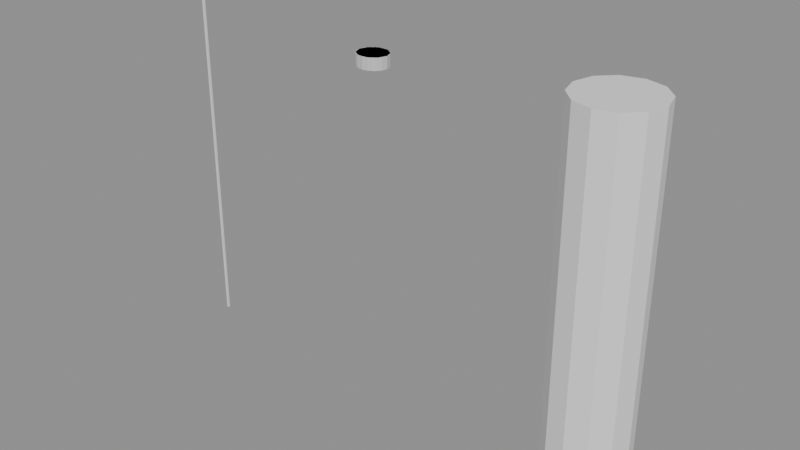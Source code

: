 # Source: SK_CHR_IdrisKaan_Hair_Stubble.blend  (saved by Blender 4.2.66; exported with 4.5.12 LTS)
import bpy
from mathutils import Matrix  # noqa: F401  (used for matrix-valued properties, if any)

bpy.ops.wm.read_factory_settings(use_empty=True)
scene = bpy.context.scene
scene.name = 'SK_CHR_IdrisKaan_Hair_Stubble'

# ---- collections
col_sk_chr_idriskaan_hair_stubble = bpy.data.collections.new('SK_CHR_IdrisKaan_Hair_Stubble'); scene.collection.children.link(col_sk_chr_idriskaan_hair_stubble)
col_sk_chr_idriskaan_hair_stubble_rig = bpy.data.collections.new('SK_CHR_IdrisKaan_Hair_Stubble_Rig'); col_sk_chr_idriskaan_hair_stubble.children.link(col_sk_chr_idriskaan_hair_stubble_rig)
col_sk_chr_idriskaan_hair_stubble_lod0 = bpy.data.collections.new('SK_CHR_IdrisKaan_Hair_Stubble_LOD0'); col_sk_chr_idriskaan_hair_stubble.children.link(col_sk_chr_idriskaan_hair_stubble_lod0)
col_sk_chr_idriskaan_hair_stubble_lod1 = bpy.data.collections.new('SK_CHR_IdrisKaan_Hair_Stubble_LOD1'); col_sk_chr_idriskaan_hair_stubble.children.link(col_sk_chr_idriskaan_hair_stubble_lod1)
col_sk_chr_idriskaan_hair_stubble_lod2 = bpy.data.collections.new('SK_CHR_IdrisKaan_Hair_Stubble_LOD2'); col_sk_chr_idriskaan_hair_stubble.children.link(col_sk_chr_idriskaan_hair_stubble_lod2)
col_sk_chr_idriskaan_hair_stubble_lod3 = bpy.data.collections.new('SK_CHR_IdrisKaan_Hair_Stubble_LOD3'); col_sk_chr_idriskaan_hair_stubble.children.link(col_sk_chr_idriskaan_hair_stubble_lod3)
col_sk_chr_idriskaan_hair_stubble_sockets = bpy.data.collections.new('SK_CHR_IdrisKaan_Hair_Stubble_Sockets'); col_sk_chr_idriskaan_hair_stubble.children.link(col_sk_chr_idriskaan_hair_stubble_sockets)
col_sk_chr_idriskaan_hair_stubble_reference = bpy.data.collections.new('SK_CHR_IdrisKaan_Hair_Stubble_Reference'); col_sk_chr_idriskaan_hair_stubble.children.link(col_sk_chr_idriskaan_hair_stubble_reference)

# ---- materials (node trees are filled in below, after node groups)
mat_mi_dir_greybox_cst_cst006_hair = bpy.data.materials.new('MI_DIR_Greybox_CST_CST006_Hair')
mat_mi_dir_greybox_cst_cst006_hair.diffuse_color = (0.632, 0.632, 0.632, 1.0)

# ---- material node trees
mat_mi_dir_greybox_cst_cst006_hair.use_nodes = True; mat_mi_dir_greybox_cst_cst006_hair.node_tree.nodes.clear()
_N = mat_mi_dir_greybox_cst_cst006_hair.node_tree.nodes; _L = mat_mi_dir_greybox_cst_cst006_hair.node_tree.links
n0 = _N.new('ShaderNodeBsdfPrincipled'); n0.name = 'Principled BSDF'; n0.location = (10, 300)
n0.inputs[0].default_value = (0.632, 0.632, 0.632, 1.0)
n0.inputs[2].default_value = 0.65
n1 = _N.new('ShaderNodeOutputMaterial'); n1.name = 'Material Output'; n1.location = (300, 300)
_L.new(n0.outputs[0], n1.inputs[0])
n1.is_active_output = True

# ---- cameras
cam_ref_cam_front = bpy.data.cameras.new('REF_Cam_Front')
cam_ref_cam_front.type = 'ORTHO'
cam_ref_cam_front.ortho_scale = 2.287
cam_ref_cam_side = bpy.data.cameras.new('REF_Cam_Side')
cam_ref_cam_side.type = 'ORTHO'
cam_ref_cam_side.ortho_scale = 2.287
cam_ref_cam_back = bpy.data.cameras.new('REF_Cam_Back')
cam_ref_cam_back.type = 'ORTHO'
cam_ref_cam_back.ortho_scale = 2.287
cam_ref_cam_threequarter = bpy.data.cameras.new('REF_Cam_ThreeQuarter')
cam_ref_cam_threequarter.type = 'ORTHO'
cam_ref_cam_threequarter.ortho_scale = 2.287

# ---- meshes
me_sk_chr_idriskaan_hair_stubble_lod0 = bpy.data.meshes.new('SK_CHR_IdrisKaan_Hair_Stubble_LOD0')
me_sk_chr_idriskaan_hair_stubble_lod0.from_pydata([(0.07778, -0.061, 1.671), (0.07185, -0.03377, 1.671), (0.055, -0.01068, 1.671), (0.02976, 0.004749, 1.671), (4.762e-18, 0.01017, 1.671), (-0.02976, 0.004749, 1.671), (-0.055, -0.01068, 1.671), (-0.07185, -0.03377, 1.671), (-0.07778, -0.061, 1.671), (-0.07185, -0.08823, 1.671), (-0.055, -0.1113, 1.671), (-0.02976, -0.1267, 1.671), (-1.429e-17, -0.1322, 1.671), (0.02976, -0.1267, 1.671), (0.055, -0.1113, 1.671), (0.07185, -0.08823, 1.671), (0.07778, -0.061, 1.729), (0.07185, -0.03377, 1.729), (0.055, -0.01068, 1.729), (0.02976, 0.004749, 1.729), (4.762e-18, 0.01017, 1.729), (-0.02976, 0.004749, 1.729), (-0.055, -0.01068, 1.729), (-0.07185, -0.03377, 1.729), (-0.07778, -0.061, 1.729), (-0.07185, -0.08823, 1.729), (-0.055, -0.1113, 1.729), (-0.02976, -0.1267, 1.729), (-1.429e-17, -0.1322, 1.729), (0.02976, -0.1267, 1.729), (0.055, -0.1113, 1.729), (0.07185, -0.08823, 1.729), (0.0, -0.061, 1.671), (0.0, -0.061, 1.729)], [], [(0, 1, 17, 16), (1, 2, 18, 17), (2, 3, 19, 18), (3, 4, 20, 19), (4, 5, 21, 20), (5, 6, 22, 21), (6, 7, 23, 22), (7, 8, 24, 23), (8, 9, 25, 24), (9, 10, 26, 25), (10, 11, 27, 26), (11, 12, 28, 27), (12, 13, 29, 28), (13, 14, 30, 29), (14, 15, 31, 30), (15, 0, 16, 31), (32, 1, 0), (33, 16, 17), (32, 2, 1), (33, 17, 18), (32, 3, 2), (33, 18, 19), (32, 4, 3), (33, 19, 20), (32, 5, 4), (33, 20, 21), (32, 6, 5), (33, 21, 22), (32, 7, 6), (33, 22, 23), (32, 8, 7), (33, 23, 24), (32, 9, 8), (33, 24, 25), (32, 10, 9), (33, 25, 26), (32, 11, 10), (33, 26, 27), (32, 12, 11), (33, 27, 28), (32, 13, 12), (33, 28, 29), (32, 14, 13), (33, 29, 30), (32, 15, 14), (33, 30, 31), (32, 0, 15), (33, 31, 16)])
_uv = me_sk_chr_idriskaan_hair_stubble_lod0.uv_layers.new(name='UVMap')
_uv.uv.foreach_set('vector', [0.4695, 1.335, 0.4831, 1.335, 0.4831, 1.365, 0.4695, 1.365, 0.4831, 1.335, 0.4947, 1.335, 0.4947, 1.365, 0.4831, 1.365, 0.5275, 1.335, 0.5149, 1.335, 0.5149, 1.365, 0.5275, 1.365, 0.5149, 1.335, 0.5, 1.335, 0.5, 1.365, 0.5149, 1.365, 0.5, 1.335, 0.4851, 1.335, 0.4851, 1.365, 0.5, 1.365, 0.4851, 1.335, 0.4725, 1.335, 0.4725, 1.365, 0.4851, 1.365, 0.4947, 1.335, 0.4831, 1.335, 0.4831, 1.365, 0.4947, 1.365, 0.4831, 1.335, 0.4695, 1.335, 0.4695, 1.365, 0.4831, 1.365, 0.4695, 1.335, 0.4559, 1.335, 0.4559, 1.365, 0.4695, 1.365, 0.4559, 1.335, 0.4443, 1.335, 0.4443, 1.365, 0.4559, 1.365, 0.4725, 1.335, 0.4851, 1.335, 0.4851, 1.365, 0.4725, 1.365, 0.4851, 1.335, 0.5, 1.335, 0.5, 1.365, 0.4851, 1.365, 0.5, 1.335, 0.5149, 1.335, 0.5149, 1.365, 0.5, 1.365, 0.5149, 1.335, 0.5275, 1.335, 0.5275, 1.365, 0.5149, 1.365, 0.4443, 1.335, 0.4559, 1.335, 0.4559, 1.365, 0.4443, 1.365, 0.4559, 1.335, 0.4695, 1.335, 0.4695, 1.365, 0.4559, 1.365, 0.5, 0.4695, 0.5359, 0.4831, 0.5389, 0.4695, 0.5, 0.4695, 0.5389, 0.4695, 0.5359, 0.4831, 0.5, 0.4695, 0.5275, 0.4947, 0.5359, 0.4831, 0.5, 0.4695, 0.5359, 0.4831, 0.5275, 0.4947, 0.5, 0.4695, 0.5149, 0.5024, 0.5275, 0.4947, 0.5, 0.4695, 0.5275, 0.4947, 0.5149, 0.5024, 0.5, 0.4695, 0.5, 0.5051, 0.5149, 0.5024, 0.5, 0.4695, 0.5149, 0.5024, 0.5, 0.5051, 0.5, 0.4695, 0.4851, 0.5024, 0.5, 0.5051, 0.5, 0.4695, 0.5, 0.5051, 0.4851, 0.5024, 0.5, 0.4695, 0.4725, 0.4947, 0.4851, 0.5024, 0.5, 0.4695, 0.4851, 0.5024, 0.4725, 0.4947, 0.5, 0.4695, 0.4641, 0.4831, 0.4725, 0.4947, 0.5, 0.4695, 0.4725, 0.4947, 0.4641, 0.4831, 0.5, 0.4695, 0.4611, 0.4695, 0.4641, 0.4831, 0.5, 0.4695, 0.4641, 0.4831, 0.4611, 0.4695, 0.5, 0.4695, 0.4641, 0.4559, 0.4611, 0.4695, 0.5, 0.4695, 0.4611, 0.4695, 0.4641, 0.4559, 0.5, 0.4695, 0.4725, 0.4443, 0.4641, 0.4559, 0.5, 0.4695, 0.4641, 0.4559, 0.4725, 0.4443, 0.5, 0.4695, 0.4851, 0.4366, 0.4725, 0.4443, 0.5, 0.4695, 0.4725, 0.4443, 0.4851, 0.4366, 0.5, 0.4695, 0.5, 0.4339, 0.4851, 0.4366, 0.5, 0.4695, 0.4851, 0.4366, 0.5, 0.4339, 0.5, 0.4695, 0.5149, 0.4366, 0.5, 0.4339, 0.5, 0.4695, 0.5, 0.4339, 0.5149, 0.4366, 0.5, 0.4695, 0.5275, 0.4443, 0.5149, 0.4366, 0.5, 0.4695, 0.5149, 0.4366, 0.5275, 0.4443, 0.5, 0.4695, 0.5359, 0.4559, 0.5275, 0.4443, 0.5, 0.4695, 0.5275, 0.4443, 0.5359, 0.4559, 0.5, 0.4695, 0.5389, 0.4695, 0.5359, 0.4559, 0.5, 0.4695, 0.5359, 0.4559, 0.5389, 0.4695])
_uv.active_render = True
_uv = me_sk_chr_idriskaan_hair_stubble_lod0.uv_layers.new(name='Masks')
_uv.uv.foreach_set('vector', [0.0, 0.0, 0.0, 0.0, 0.0, 0.0, 0.0, 0.0, 0.0, 0.0, 0.0, 0.0, 0.0, 0.0, 0.0, 0.0, 0.0, 0.0, 0.0, 0.0, 0.0, 0.0, 0.0, 0.0, 0.0, 0.0, 0.0, 0.0, 0.0, 0.0, 0.0, 0.0, 0.0, 0.0, 0.0, 0.0, 0.0, 0.0, 0.0, 0.0, 0.0, 0.0, 0.0, 0.0, 0.0, 0.0, 0.0, 0.0, 0.0, 0.0, 0.0, 0.0, 0.0, 0.0, 0.0, 0.0, 0.0, 0.0, 0.0, 0.0, 0.0, 0.0, 0.0, 0.0, 0.0, 0.0, 0.0, 0.0, 0.0, 0.0, 0.0, 0.0, 0.0, 0.0, 0.0, 0.0, 0.0, 0.0, 0.0, 0.0, 0.0, 0.0, 0.0, 0.0, 0.0, 0.0, 0.0, 0.0, 0.0, 0.0, 0.0, 0.0, 0.0, 0.0, 0.0, 0.0, 0.0, 0.0, 0.0, 0.0, 0.0, 0.0, 0.0, 0.0, 0.0, 0.0, 0.0, 0.0, 0.0, 0.0, 0.0, 0.0, 0.0, 0.0, 0.0, 0.0, 0.0, 0.0, 0.0, 0.0, 0.0, 0.0, 0.0, 0.0, 0.0, 0.0, 0.0, 0.0, 0.0, 0.0, 0.0, 0.0, 0.0, 0.0, 0.0, 0.0, 0.0, 0.0, 0.0, 0.0, 0.0, 0.0, 0.0, 0.0, 0.0, 0.0, 0.0, 0.0, 0.0, 0.0, 0.0, 0.0, 0.0, 0.0, 0.0, 0.0, 0.0, 0.0, 0.0, 0.0, 0.0, 0.0, 0.0, 0.0, 0.0, 0.0, 0.0, 0.0, 0.0, 0.0, 0.0, 0.0, 0.0, 0.0, 0.0, 0.0, 0.0, 0.0, 0.0, 0.0, 0.0, 0.0, 0.0, 0.0, 0.0, 0.0, 0.0, 0.0, 0.0, 0.0, 0.0, 0.0, 0.0, 0.0, 0.0, 0.0, 0.0, 0.0, 0.0, 0.0, 0.0, 0.0, 0.0, 0.0, 0.0, 0.0, 0.0, 0.0, 0.0, 0.0, 0.0, 0.0, 0.0, 0.0, 0.0, 0.0, 0.0, 0.0, 0.0, 0.0, 0.0, 0.0, 0.0, 0.0, 0.0, 0.0, 0.0, 0.0, 0.0, 0.0, 0.0, 0.0, 0.0, 0.0, 0.0, 0.0, 0.0, 0.0, 0.0, 0.0, 0.0, 0.0, 0.0, 0.0, 0.0, 0.0, 0.0, 0.0, 0.0, 0.0, 0.0, 0.0, 0.0, 0.0, 0.0, 0.0, 0.0, 0.0, 0.0, 0.0, 0.0, 0.0, 0.0, 0.0, 0.0, 0.0, 0.0, 0.0, 0.0, 0.0, 0.0, 0.0, 0.0, 0.0, 0.0, 0.0, 0.0, 0.0, 0.0, 0.0, 0.0, 0.0, 0.0, 0.0, 0.0, 0.0, 0.0, 0.0, 0.0, 0.0, 0.0, 0.0, 0.0, 0.0, 0.0, 0.0, 0.0, 0.0, 0.0, 0.0, 0.0, 0.0, 0.0, 0.0, 0.0, 0.0, 0.0, 0.0, 0.0, 0.0, 0.0, 0.0, 0.0, 0.0, 0.0, 0.0, 0.0, 0.0, 0.0, 0.0])
me_sk_chr_idriskaan_hair_stubble_lod0.materials.append(mat_mi_dir_greybox_cst_cst006_hair)
me_sk_chr_idriskaan_hair_stubble_lod0.update()
me_sk_chr_idriskaan_hair_stubble_lod1 = bpy.data.meshes.new('SK_CHR_IdrisKaan_Hair_Stubble_LOD1')
me_sk_chr_idriskaan_hair_stubble_lod1.from_pydata([(0.07778, -0.061, 1.671), (0.06292, -0.01917, 1.671), (0.02403, 0.006684, 1.671), (-0.02403, 0.006684, 1.671), (-0.06292, -0.01917, 1.671), (-0.07778, -0.061, 1.671), (-0.06292, -0.1028, 1.671), (-0.02403, -0.1287, 1.671), (0.02403, -0.1287, 1.671), (0.06292, -0.1028, 1.671), (0.07778, -0.061, 1.729), (0.06292, -0.01917, 1.729), (0.02403, 0.006684, 1.729), (-0.02403, 0.006684, 1.729), (-0.06292, -0.01917, 1.729), (-0.07778, -0.061, 1.729), (-0.06292, -0.1028, 1.729), (-0.02403, -0.1287, 1.729), (0.02403, -0.1287, 1.729), (0.06292, -0.1028, 1.729), (0.0, -0.061, 1.671), (0.0, -0.061, 1.729)], [], [(0, 1, 11, 10), (1, 2, 12, 11), (2, 3, 13, 12), (3, 4, 14, 13), (4, 5, 15, 14), (5, 6, 16, 15), (6, 7, 17, 16), (7, 8, 18, 17), (8, 9, 19, 18), (9, 0, 10, 19), (20, 1, 0), (21, 10, 11), (20, 2, 1), (21, 11, 12), (20, 3, 2), (21, 12, 13), (20, 4, 3), (21, 13, 14), (20, 5, 4), (21, 14, 15), (20, 6, 5), (21, 15, 16), (20, 7, 6), (21, 16, 17), (20, 8, 7), (21, 17, 18), (20, 9, 8), (21, 18, 19), (20, 0, 9), (21, 19, 10)])
_uv = me_sk_chr_idriskaan_hair_stubble_lod1.uv_layers.new(name='UVMap')
_uv.uv.foreach_set('vector', [0.4695, 1.335, 0.4904, 1.335, 0.4904, 1.365, 0.4695, 1.365, 0.5315, 1.335, 0.512, 1.335, 0.512, 1.365, 0.5315, 1.365, 0.512, 1.335, 0.488, 1.335, 0.488, 1.365, 0.512, 1.365, 0.488, 1.335, 0.4685, 1.335, 0.4685, 1.365, 0.488, 1.365, 0.4904, 1.335, 0.4695, 1.335, 0.4695, 1.365, 0.4904, 1.365, 0.4695, 1.335, 0.4486, 1.335, 0.4486, 1.365, 0.4695, 1.365, 0.4685, 1.335, 0.488, 1.335, 0.488, 1.365, 0.4685, 1.365, 0.488, 1.335, 0.512, 1.335, 0.512, 1.365, 0.488, 1.365, 0.512, 1.335, 0.5315, 1.335, 0.5315, 1.365, 0.512, 1.365, 0.4486, 1.335, 0.4695, 1.335, 0.4695, 1.365, 0.4486, 1.365, 0.5, 0.4695, 0.5315, 0.4904, 0.5389, 0.4695, 0.5, 0.4695, 0.5389, 0.4695, 0.5315, 0.4904, 0.5, 0.4695, 0.512, 0.5033, 0.5315, 0.4904, 0.5, 0.4695, 0.5315, 0.4904, 0.512, 0.5033, 0.5, 0.4695, 0.488, 0.5033, 0.512, 0.5033, 0.5, 0.4695, 0.512, 0.5033, 0.488, 0.5033, 0.5, 0.4695, 0.4685, 0.4904, 0.488, 0.5033, 0.5, 0.4695, 0.488, 0.5033, 0.4685, 0.4904, 0.5, 0.4695, 0.4611, 0.4695, 0.4685, 0.4904, 0.5, 0.4695, 0.4685, 0.4904, 0.4611, 0.4695, 0.5, 0.4695, 0.4685, 0.4486, 0.4611, 0.4695, 0.5, 0.4695, 0.4611, 0.4695, 0.4685, 0.4486, 0.5, 0.4695, 0.488, 0.4357, 0.4685, 0.4486, 0.5, 0.4695, 0.4685, 0.4486, 0.488, 0.4357, 0.5, 0.4695, 0.512, 0.4357, 0.488, 0.4357, 0.5, 0.4695, 0.488, 0.4357, 0.512, 0.4357, 0.5, 0.4695, 0.5315, 0.4486, 0.512, 0.4357, 0.5, 0.4695, 0.512, 0.4357, 0.5315, 0.4486, 0.5, 0.4695, 0.5389, 0.4695, 0.5315, 0.4486, 0.5, 0.4695, 0.5315, 0.4486, 0.5389, 0.4695])
_uv.active_render = True
_uv = me_sk_chr_idriskaan_hair_stubble_lod1.uv_layers.new(name='Masks')
_uv.uv.foreach_set('vector', [0.0, 0.0, 0.0, 0.0, 0.0, 0.0, 0.0, 0.0, 0.0, 0.0, 0.0, 0.0, 0.0, 0.0, 0.0, 0.0, 0.0, 0.0, 0.0, 0.0, 0.0, 0.0, 0.0, 0.0, 0.0, 0.0, 0.0, 0.0, 0.0, 0.0, 0.0, 0.0, 0.0, 0.0, 0.0, 0.0, 0.0, 0.0, 0.0, 0.0, 0.0, 0.0, 0.0, 0.0, 0.0, 0.0, 0.0, 0.0, 0.0, 0.0, 0.0, 0.0, 0.0, 0.0, 0.0, 0.0, 0.0, 0.0, 0.0, 0.0, 0.0, 0.0, 0.0, 0.0, 0.0, 0.0, 0.0, 0.0, 0.0, 0.0, 0.0, 0.0, 0.0, 0.0, 0.0, 0.0, 0.0, 0.0, 0.0, 0.0, 0.0, 0.0, 0.0, 0.0, 0.0, 0.0, 0.0, 0.0, 0.0, 0.0, 0.0, 0.0, 0.0, 0.0, 0.0, 0.0, 0.0, 0.0, 0.0, 0.0, 0.0, 0.0, 0.0, 0.0, 0.0, 0.0, 0.0, 0.0, 0.0, 0.0, 0.0, 0.0, 0.0, 0.0, 0.0, 0.0, 0.0, 0.0, 0.0, 0.0, 0.0, 0.0, 0.0, 0.0, 0.0, 0.0, 0.0, 0.0, 0.0, 0.0, 0.0, 0.0, 0.0, 0.0, 0.0, 0.0, 0.0, 0.0, 0.0, 0.0, 0.0, 0.0, 0.0, 0.0, 0.0, 0.0, 0.0, 0.0, 0.0, 0.0, 0.0, 0.0, 0.0, 0.0, 0.0, 0.0, 0.0, 0.0, 0.0, 0.0, 0.0, 0.0, 0.0, 0.0, 0.0, 0.0, 0.0, 0.0, 0.0, 0.0, 0.0, 0.0, 0.0, 0.0, 0.0, 0.0, 0.0, 0.0, 0.0, 0.0, 0.0, 0.0, 0.0, 0.0, 0.0, 0.0, 0.0, 0.0, 0.0, 0.0, 0.0, 0.0, 0.0, 0.0, 0.0, 0.0, 0.0, 0.0, 0.0, 0.0])
me_sk_chr_idriskaan_hair_stubble_lod1.materials.append(mat_mi_dir_greybox_cst_cst006_hair)
me_sk_chr_idriskaan_hair_stubble_lod1.update()
me_sk_chr_idriskaan_hair_stubble_lod2 = bpy.data.meshes.new('SK_CHR_IdrisKaan_Hair_Stubble_LOD2')
me_sk_chr_idriskaan_hair_stubble_lod2.from_pydata([(0.07778, -0.061, 1.671), (0.03889, 0.0006321, 1.671), (-0.03889, 0.0006321, 1.671), (-0.07778, -0.061, 1.671), (-0.03889, -0.1226, 1.671), (0.03889, -0.1226, 1.671), (0.07778, -0.061, 1.729), (0.03889, 0.0006321, 1.729), (-0.03889, 0.0006321, 1.729), (-0.07778, -0.061, 1.729), (-0.03889, -0.1226, 1.729), (0.03889, -0.1226, 1.729), (0.0, -0.061, 1.671), (0.0, -0.061, 1.729)], [], [(0, 1, 7, 6), (1, 2, 8, 7), (2, 3, 9, 8), (3, 4, 10, 9), (4, 5, 11, 10), (5, 0, 6, 11), (12, 1, 0), (13, 6, 7), (12, 2, 1), (13, 7, 8), (12, 3, 2), (13, 8, 9), (12, 4, 3), (13, 9, 10), (12, 5, 4), (13, 10, 11), (12, 0, 5), (13, 11, 6)])
_uv = me_sk_chr_idriskaan_hair_stubble_lod2.uv_layers.new(name='UVMap')
_uv.uv.foreach_set('vector', [0.4695, 1.335, 0.5003, 1.335, 0.5003, 1.365, 0.4695, 1.365, 0.5194, 1.335, 0.4806, 1.335, 0.4806, 1.365, 0.5194, 1.365, 0.5003, 1.335, 0.4695, 1.335, 0.4695, 1.365, 0.5003, 1.365, 0.4695, 1.335, 0.4387, 1.335, 0.4387, 1.365, 0.4695, 1.365, 0.4806, 1.335, 0.5194, 1.335, 0.5194, 1.365, 0.4806, 1.365, 0.4387, 1.335, 0.4695, 1.335, 0.4695, 1.365, 0.4387, 1.365, 0.5, 0.4695, 0.5194, 0.5003, 0.5389, 0.4695, 0.5, 0.4695, 0.5389, 0.4695, 0.5194, 0.5003, 0.5, 0.4695, 0.4806, 0.5003, 0.5194, 0.5003, 0.5, 0.4695, 0.5194, 0.5003, 0.4806, 0.5003, 0.5, 0.4695, 0.4611, 0.4695, 0.4806, 0.5003, 0.5, 0.4695, 0.4806, 0.5003, 0.4611, 0.4695, 0.5, 0.4695, 0.4806, 0.4387, 0.4611, 0.4695, 0.5, 0.4695, 0.4611, 0.4695, 0.4806, 0.4387, 0.5, 0.4695, 0.5194, 0.4387, 0.4806, 0.4387, 0.5, 0.4695, 0.4806, 0.4387, 0.5194, 0.4387, 0.5, 0.4695, 0.5389, 0.4695, 0.5194, 0.4387, 0.5, 0.4695, 0.5194, 0.4387, 0.5389, 0.4695])
_uv.active_render = True
_uv = me_sk_chr_idriskaan_hair_stubble_lod2.uv_layers.new(name='Masks')
_uv.uv.foreach_set('vector', [0.0, 0.0, 0.0, 0.0, 0.0, 0.0, 0.0, 0.0, 0.0, 0.0, 0.0, 0.0, 0.0, 0.0, 0.0, 0.0, 0.0, 0.0, 0.0, 0.0, 0.0, 0.0, 0.0, 0.0, 0.0, 0.0, 0.0, 0.0, 0.0, 0.0, 0.0, 0.0, 0.0, 0.0, 0.0, 0.0, 0.0, 0.0, 0.0, 0.0, 0.0, 0.0, 0.0, 0.0, 0.0, 0.0, 0.0, 0.0, 0.0, 0.0, 0.0, 0.0, 0.0, 0.0, 0.0, 0.0, 0.0, 0.0, 0.0, 0.0, 0.0, 0.0, 0.0, 0.0, 0.0, 0.0, 0.0, 0.0, 0.0, 0.0, 0.0, 0.0, 0.0, 0.0, 0.0, 0.0, 0.0, 0.0, 0.0, 0.0, 0.0, 0.0, 0.0, 0.0, 0.0, 0.0, 0.0, 0.0, 0.0, 0.0, 0.0, 0.0, 0.0, 0.0, 0.0, 0.0, 0.0, 0.0, 0.0, 0.0, 0.0, 0.0, 0.0, 0.0, 0.0, 0.0, 0.0, 0.0, 0.0, 0.0, 0.0, 0.0, 0.0, 0.0, 0.0, 0.0, 0.0, 0.0, 0.0, 0.0])
me_sk_chr_idriskaan_hair_stubble_lod2.materials.append(mat_mi_dir_greybox_cst_cst006_hair)
me_sk_chr_idriskaan_hair_stubble_lod2.update()
me_sk_chr_idriskaan_hair_stubble_lod3 = bpy.data.meshes.new('SK_CHR_IdrisKaan_Hair_Stubble_LOD3')
me_sk_chr_idriskaan_hair_stubble_lod3.from_pydata([(0.07778, -0.061, 1.671), (4.762e-18, 0.01017, 1.671), (-0.07778, -0.061, 1.671), (-1.429e-17, -0.1322, 1.671), (0.07778, -0.061, 1.729), (4.762e-18, 0.01017, 1.729), (-0.07778, -0.061, 1.729), (-1.429e-17, -0.1322, 1.729), (0.0, -0.061, 1.671), (0.0, -0.061, 1.729)], [], [(0, 1, 5, 4), (1, 2, 6, 5), (2, 3, 7, 6), (3, 0, 4, 7), (8, 1, 0), (9, 4, 5), (8, 2, 1), (9, 5, 6), (8, 3, 2), (9, 6, 7), (8, 0, 3), (9, 7, 4)])
_uv = me_sk_chr_idriskaan_hair_stubble_lod3.uv_layers.new(name='UVMap')
_uv.uv.foreach_set('vector', [0.5389, 1.335, 0.5, 1.335, 0.5, 1.365, 0.5389, 1.365, 0.5, 1.335, 0.4611, 1.335, 0.4611, 1.365, 0.5, 1.365, 0.4611, 1.335, 0.5, 1.335, 0.5, 1.365, 0.4611, 1.365, 0.5, 1.335, 0.5389, 1.335, 0.5389, 1.365, 0.5, 1.365, 0.5, 0.4695, 0.5, 0.5051, 0.5389, 0.4695, 0.5, 0.4695, 0.5389, 0.4695, 0.5, 0.5051, 0.5, 0.4695, 0.4611, 0.4695, 0.5, 0.5051, 0.5, 0.4695, 0.5, 0.5051, 0.4611, 0.4695, 0.5, 0.4695, 0.5, 0.4339, 0.4611, 0.4695, 0.5, 0.4695, 0.4611, 0.4695, 0.5, 0.4339, 0.5, 0.4695, 0.5389, 0.4695, 0.5, 0.4339, 0.5, 0.4695, 0.5, 0.4339, 0.5389, 0.4695])
_uv.active_render = True
_uv = me_sk_chr_idriskaan_hair_stubble_lod3.uv_layers.new(name='Masks')
_uv.uv.foreach_set('vector', [0.0, 0.0, 0.0, 0.0, 0.0, 0.0, 0.0, 0.0, 0.0, 0.0, 0.0, 0.0, 0.0, 0.0, 0.0, 0.0, 0.0, 0.0, 0.0, 0.0, 0.0, 0.0, 0.0, 0.0, 0.0, 0.0, 0.0, 0.0, 0.0, 0.0, 0.0, 0.0, 0.0, 0.0, 0.0, 0.0, 0.0, 0.0, 0.0, 0.0, 0.0, 0.0, 0.0, 0.0, 0.0, 0.0, 0.0, 0.0, 0.0, 0.0, 0.0, 0.0, 0.0, 0.0, 0.0, 0.0, 0.0, 0.0, 0.0, 0.0, 0.0, 0.0, 0.0, 0.0, 0.0, 0.0, 0.0, 0.0, 0.0, 0.0, 0.0, 0.0, 0.0, 0.0, 0.0, 0.0, 0.0, 0.0, 0.0, 0.0])
me_sk_chr_idriskaan_hair_stubble_lod3.materials.append(mat_mi_dir_greybox_cst_cst006_hair)
me_sk_chr_idriskaan_hair_stubble_lod3.update()
me_ref_heightbar = bpy.data.meshes.new('REF_HeightBar')
me_ref_heightbar.from_pydata([(-1.149, -0.005, 0.0), (-1.149, -0.005, 1.83), (-1.149, 0.005, 0.0), (-1.149, 0.005, 1.83), (-1.139, -0.005, 0.0), (-1.139, -0.005, 1.83), (-1.139, 0.005, 0.0), (-1.139, 0.005, 1.83)], [], [(0, 1, 3, 2), (2, 3, 7, 6), (6, 7, 5, 4), (4, 5, 1, 0), (2, 6, 4, 0), (7, 3, 1, 5)])
me_ref_heightbar.update()
me_ref_human_1p8m = bpy.data.meshes.new('REF_Human_1p8m')
me_ref_human_1p8m.from_pydata([(1.144, 0.2, 0.0), (1.144, 0.2, 1.8), (1.244, 0.1732, 0.0), (1.244, 0.1732, 1.8), (1.317, 0.1, 0.0), (1.317, 0.1, 1.8), (1.344, 0.0, 0.0), (1.344, 0.0, 1.8), (1.317, -0.1, 0.0), (1.317, -0.1, 1.8), (1.244, -0.1732, 0.0), (1.244, -0.1732, 1.8), (1.144, -0.2, 0.0), (1.144, -0.2, 1.8), (1.044, -0.1732, 0.0), (1.044, -0.1732, 1.8), (0.9705, -0.1, 0.0), (0.9705, -0.1, 1.8), (0.9437, 0.0, 0.0), (0.9437, 0.0, 1.8), (0.9705, 0.1, 0.0), (0.9705, 0.1, 1.8), (1.044, 0.1732, 0.0), (1.044, 0.1732, 1.8)], [], [(0, 1, 3, 2), (2, 3, 5, 4), (4, 5, 7, 6), (6, 7, 9, 8), (8, 9, 11, 10), (10, 11, 13, 12), (12, 13, 15, 14), (14, 15, 17, 16), (16, 17, 19, 18), (18, 19, 21, 20), (3, 1, 23, 21, 19, 17, 15, 13, 11, 9, 7, 5), (20, 21, 23, 22), (22, 23, 1, 0), (0, 2, 4, 6, 8, 10, 12, 14, 16, 18, 20, 22)])
me_ref_human_1p8m.update()
arm_sk_chr_idriskaan_skeleton = bpy.data.armatures.new('SK_CHR_IdrisKaan_Skeleton')  # bones are not reproduced

# ---- objects
ob_armature = bpy.data.objects.new('Armature', arm_sk_chr_idriskaan_skeleton)
ob_sk_chr_idriskaan_hair_stubble_lod0 = bpy.data.objects.new('SK_CHR_IdrisKaan_Hair_Stubble_LOD0', me_sk_chr_idriskaan_hair_stubble_lod0)
ob_sk_chr_idriskaan_hair_stubble_lod1 = bpy.data.objects.new('SK_CHR_IdrisKaan_Hair_Stubble_LOD1', me_sk_chr_idriskaan_hair_stubble_lod1)
ob_sk_chr_idriskaan_hair_stubble_lod2 = bpy.data.objects.new('SK_CHR_IdrisKaan_Hair_Stubble_LOD2', me_sk_chr_idriskaan_hair_stubble_lod2)
ob_sk_chr_idriskaan_hair_stubble_lod3 = bpy.data.objects.new('SK_CHR_IdrisKaan_Hair_Stubble_LOD3', me_sk_chr_idriskaan_hair_stubble_lod3)
ob_socket_weaponr = bpy.data.objects.new('SOCKET_WeaponR', None)
ob_socket_weaponl = bpy.data.objects.new('SOCKET_WeaponL', None)
ob_socket_back = bpy.data.objects.new('SOCKET_Back', None)
ob_socket_hipr = bpy.data.objects.new('SOCKET_HipR', None)
ob_socket_hipl = bpy.data.objects.new('SOCKET_HipL', None)
ob_socket_helmet = bpy.data.objects.new('SOCKET_Helmet', None)
ob_socket_helmetlight = bpy.data.objects.new('SOCKET_HelmetLight', None)
ob_socket_chestlight = bpy.data.objects.new('SOCKET_ChestLight', None)
ob_socket_wristpad = bpy.data.objects.new('SOCKET_WristPad', None)
ob_socket_camera1p = bpy.data.objects.new('SOCKET_Camera1P', None)
ob_ref_cam_front = bpy.data.objects.new('REF_Cam_Front', cam_ref_cam_front)
ob_ref_cam_side = bpy.data.objects.new('REF_Cam_Side', cam_ref_cam_side)
ob_ref_cam_back = bpy.data.objects.new('REF_Cam_Back', cam_ref_cam_back)
ob_ref_cam_threequarter = bpy.data.objects.new('REF_Cam_ThreeQuarter', cam_ref_cam_threequarter)
ob_ref_heightbar = bpy.data.objects.new('REF_HeightBar', me_ref_heightbar)
ob_ref_human_1p8m = bpy.data.objects.new('REF_Human_1p8m', me_ref_human_1p8m)

# ---- transforms, parenting, visibility, modifiers, constraints
ob_armature.location = (0.0, 0.0, 0.0)
ob_armature.show_in_front = True
ob_sk_chr_idriskaan_hair_stubble_lod0.parent = ob_armature
ob_sk_chr_idriskaan_hair_stubble_lod0.location = (0.0, 0.0, 0.0)
_vg = ob_sk_chr_idriskaan_hair_stubble_lod0.vertex_groups.new(name='head')
_vg.add([0, 1, 2, 3, 4, 5, 6, 7, 8, 9, 10, 11, 12, 13, 14, 15, 16, 17, 18, 19, 20, 21, 22, 23, 24, 25, 26, 27, 28, 29, 30, 31, 32, 33], 1.0, 'REPLACE')
_m = ob_sk_chr_idriskaan_hair_stubble_lod0.modifiers.new('Armature', 'ARMATURE')
_m.object = ob_armature
ob_sk_chr_idriskaan_hair_stubble_lod1.parent = ob_armature
ob_sk_chr_idriskaan_hair_stubble_lod1.location = (0.0, 0.0, 0.0)
_vg = ob_sk_chr_idriskaan_hair_stubble_lod1.vertex_groups.new(name='head')
_vg.add([0, 1, 2, 3, 4, 5, 6, 7, 8, 9, 10, 11, 12, 13, 14, 15, 16, 17, 18, 19, 20, 21], 1.0, 'REPLACE')
_m = ob_sk_chr_idriskaan_hair_stubble_lod1.modifiers.new('Armature', 'ARMATURE')
_m.object = ob_armature
ob_sk_chr_idriskaan_hair_stubble_lod2.parent = ob_armature
ob_sk_chr_idriskaan_hair_stubble_lod2.location = (0.0, 0.0, 0.0)
_vg = ob_sk_chr_idriskaan_hair_stubble_lod2.vertex_groups.new(name='head')
_vg.add([0, 1, 2, 3, 4, 5, 6, 7, 8, 9, 10, 11, 12, 13], 1.0, 'REPLACE')
_m = ob_sk_chr_idriskaan_hair_stubble_lod2.modifiers.new('Armature', 'ARMATURE')
_m.object = ob_armature
ob_sk_chr_idriskaan_hair_stubble_lod3.parent = ob_armature
ob_sk_chr_idriskaan_hair_stubble_lod3.location = (0.0, 0.0, 0.0)
_vg = ob_sk_chr_idriskaan_hair_stubble_lod3.vertex_groups.new(name='head')
_vg.add([0, 1, 2, 3, 4, 5, 6, 7, 8, 9], 1.0, 'REPLACE')
_m = ob_sk_chr_idriskaan_hair_stubble_lod3.modifiers.new('Armature', 'ARMATURE')
_m.object = ob_armature
ob_socket_weaponr.parent = ob_armature
ob_socket_weaponr.location = (-0.02343, -0.0216, -0.004885)
ob_socket_weaponr.rotation_euler = (0.9207, 0.5229, -0.9897)
ob_socket_weaponr.scale = (1.0, 1.0, 1.0)
ob_socket_weaponr.empty_display_type = 'ARROWS'
ob_socket_weaponr.empty_display_size = 0.08133
ob_socket_weaponl.parent = ob_armature
ob_socket_weaponl.location = (0.02343, -0.0216, -0.004885)
ob_socket_weaponl.rotation_euler = (0.9207, -0.5229, 0.9897)
ob_socket_weaponl.scale = (1.0, 1.0, 1.0)
ob_socket_weaponl.empty_display_type = 'ARROWS'
ob_socket_weaponl.empty_display_size = 0.08133
ob_socket_back.parent = ob_armature
ob_socket_back.location = (0.0, -0.0915, -0.1627)
ob_socket_back.rotation_euler = (-1.571, 0.0, 0.0)
ob_socket_back.scale = (1.0, 1.0, 1.0)
ob_socket_back.empty_display_type = 'ARROWS'
ob_socket_back.empty_display_size = 0.08133
ob_socket_hipr.parent = ob_armature
ob_socket_hipr.location = (-0.1728, -0.1017, 0.0)
ob_socket_hipr.rotation_euler = (-1.571, 0.0, 0.0)
ob_socket_hipr.empty_display_type = 'ARROWS'
ob_socket_hipr.empty_display_size = 0.08133
ob_socket_hipl.parent = ob_armature
ob_socket_hipl.location = (0.1728, -0.1017, 0.0)
ob_socket_hipl.rotation_euler = (-1.571, 0.0, 0.0)
ob_socket_hipl.empty_display_type = 'ARROWS'
ob_socket_hipl.empty_display_size = 0.08133
ob_socket_helmet.parent = ob_armature
ob_socket_helmet.location = (0.0, -0.1678, -9.313e-10)
ob_socket_helmet.rotation_euler = (-1.571, 0.0, 0.0)
ob_socket_helmet.scale = (1.0, 1.0, 1.0)
ob_socket_helmet.empty_display_type = 'ARROWS'
ob_socket_helmet.empty_display_size = 0.08133
ob_socket_helmetlight.parent = ob_armature
ob_socket_helmetlight.location = (0.07117, -0.06608, 0.1017)
ob_socket_helmetlight.rotation_euler = (-1.571, 0.0, 0.0)
ob_socket_helmetlight.scale = (1.0, 1.0, 1.0)
ob_socket_helmetlight.empty_display_type = 'ARROWS'
ob_socket_helmetlight.empty_display_size = 0.08133
ob_socket_chestlight.parent = ob_armature
ob_socket_chestlight.location = (0.08133, -0.08133, 0.1322)
ob_socket_chestlight.rotation_euler = (-1.571, 0.0, 0.0)
ob_socket_chestlight.scale = (1.0, 1.0, 1.0)
ob_socket_chestlight.empty_display_type = 'ARROWS'
ob_socket_chestlight.empty_display_size = 0.08133
ob_socket_wristpad.parent = ob_armature
ob_socket_wristpad.location = (0.03224, -0.2851, -0.01037)
ob_socket_wristpad.rotation_euler = (0.9207, -0.5229, 0.9896)
ob_socket_wristpad.scale = (1.0, 1.0, 1.0)
ob_socket_wristpad.empty_display_type = 'ARROWS'
ob_socket_wristpad.empty_display_size = 0.08133
ob_socket_camera1p.parent = ob_armature
ob_socket_camera1p.location = (0.0, -0.09658, 0.0915)
ob_socket_camera1p.rotation_euler = (-1.571, 0.0, 0.0)
ob_socket_camera1p.scale = (1.0, 1.0, 1.0)
ob_socket_camera1p.empty_display_type = 'ARROWS'
ob_socket_camera1p.empty_display_size = 0.08133
ob_ref_cam_front.location = (0.0, -6.863, 0.915)
ob_ref_cam_front.rotation_euler = (1.571, -0.0, 0.0)
ob_ref_cam_side.location = (6.863, 0.0, 0.915)
ob_ref_cam_side.rotation_euler = (1.571, -0.0, 1.571)
ob_ref_cam_back.location = (0.0, 6.863, 0.915)
ob_ref_cam_back.rotation_euler = (1.571, 8.742e-08, 3.142)
ob_ref_cam_threequarter.location = (4.852, -4.852, 0.915)
ob_ref_cam_threequarter.rotation_euler = (1.571, -1.491e-07, 0.7854)
ob_ref_heightbar.location = (0.0, 0.0, 0.0)
ob_ref_human_1p8m.location = (0.0, 0.0, 0.0)
ob_ref_human_1p8m.display_type = 'WIRE'

# ---- collection membership
col_sk_chr_idriskaan_hair_stubble_rig.objects.link(ob_armature)
col_sk_chr_idriskaan_hair_stubble_lod0.objects.link(ob_sk_chr_idriskaan_hair_stubble_lod0)
col_sk_chr_idriskaan_hair_stubble_lod1.objects.link(ob_sk_chr_idriskaan_hair_stubble_lod1)
col_sk_chr_idriskaan_hair_stubble_lod2.objects.link(ob_sk_chr_idriskaan_hair_stubble_lod2)
col_sk_chr_idriskaan_hair_stubble_lod3.objects.link(ob_sk_chr_idriskaan_hair_stubble_lod3)
col_sk_chr_idriskaan_hair_stubble_sockets.objects.link(ob_socket_weaponr)
col_sk_chr_idriskaan_hair_stubble_sockets.objects.link(ob_socket_weaponl)
col_sk_chr_idriskaan_hair_stubble_sockets.objects.link(ob_socket_back)
col_sk_chr_idriskaan_hair_stubble_sockets.objects.link(ob_socket_hipr)
col_sk_chr_idriskaan_hair_stubble_sockets.objects.link(ob_socket_hipl)
col_sk_chr_idriskaan_hair_stubble_sockets.objects.link(ob_socket_helmet)
col_sk_chr_idriskaan_hair_stubble_sockets.objects.link(ob_socket_helmetlight)
col_sk_chr_idriskaan_hair_stubble_sockets.objects.link(ob_socket_chestlight)
col_sk_chr_idriskaan_hair_stubble_sockets.objects.link(ob_socket_wristpad)
col_sk_chr_idriskaan_hair_stubble_sockets.objects.link(ob_socket_camera1p)
col_sk_chr_idriskaan_hair_stubble_reference.objects.link(ob_ref_cam_front)
col_sk_chr_idriskaan_hair_stubble_reference.objects.link(ob_ref_cam_side)
col_sk_chr_idriskaan_hair_stubble_reference.objects.link(ob_ref_cam_back)
col_sk_chr_idriskaan_hair_stubble_reference.objects.link(ob_ref_cam_threequarter)
col_sk_chr_idriskaan_hair_stubble_reference.objects.link(ob_ref_heightbar)
col_sk_chr_idriskaan_hair_stubble_reference.objects.link(ob_ref_human_1p8m)

# ---- scene / render settings (as saved in the file)
scene.frame_start = 1; scene.frame_end = 250; scene.frame_set(1)
scene.render.engine = 'BLENDER_EEVEE_NEXT'
bpy.context.view_layer.update()

# ---- added for rendering (the .blend has no active camera and no usable light): camera, sun + grey world if the file has none
cam_auto = bpy.data.cameras.new('AutoCamera')
cam_auto.lens = 50.0
cam_auto.sensor_width = 36.0
cam_auto.clip_end = 1000.0
ob_auto_camera = bpy.data.objects.new('AutoCamera', cam_auto)
scene.collection.objects.link(ob_auto_camera)
ob_auto_camera.location = (2.98228, -3.46174, 3.22282)
ob_auto_camera.rotation_euler = (1.09748, -7.21219e-08, 0.694738)
scene.camera = ob_auto_camera
light_auto_sun = bpy.data.lights.new('AutoSun', 'SUN')
light_auto_sun.energy = 3.0
light_auto_sun.angle = 0.0523599
ob_auto_sun = bpy.data.objects.new('AutoSun', light_auto_sun)
scene.collection.objects.link(ob_auto_sun)
ob_auto_sun.rotation_euler = (0.872665, 0.174533, 0.523599)
if scene.world is None:
    world_auto = bpy.data.worlds.new('AutoWorld')
    world_auto.color = (0.3, 0.3, 0.3)
    scene.world = world_auto
bpy.context.view_layer.update()

